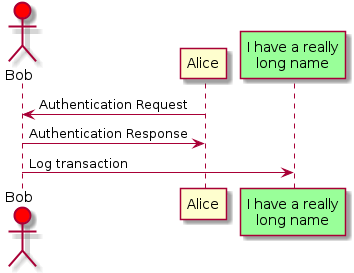

The diagram above was rendered by PlantUML. Its source (embedded in the PNG):
@startuml
actor Bob #red
' The only defference between actor
' and participant is the drawing
participant Alice
participant "I have a really\nlong name" as L #99ff99
/' You can also declare:
   participant L as "I have a really\nlong name" #99ff99
  '/

Alice -> Bob: Authentication Request
Bob -> Alice: Authentication Response
Bob -> L: Log transaction
@enduml